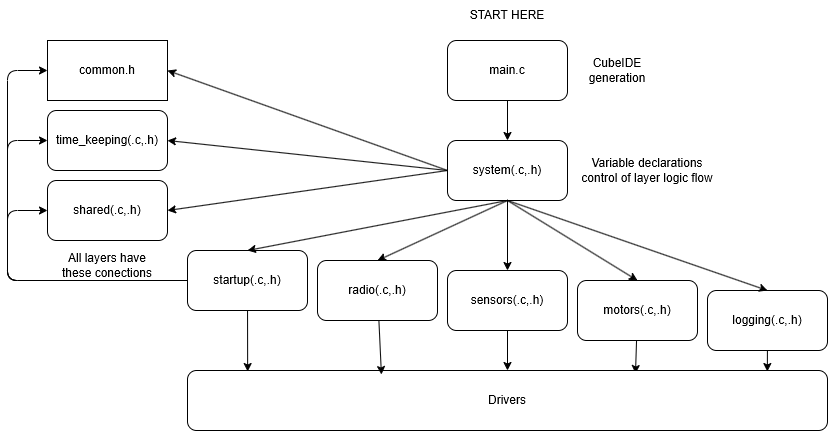

The diagram above was exported from draw.io. Its source (the exported page's mxGraphModel, read from the mxfile embedded in the PNG):
<mxGraphModel dx="1992" dy="671" grid="1" gridSize="10" guides="1" tooltips="1" connect="1" arrows="1" fold="1" page="1" pageScale="1" pageWidth="850" pageHeight="1100" math="0" shadow="0">
  <root>
    <mxCell id="0" />
    <mxCell id="1" parent="0" />
    <mxCell id="2" value="main.c" style="rounded=1;whiteSpace=wrap;html=1;" vertex="1" parent="1">
      <mxGeometry x="420" y="230" width="120" height="60" as="geometry" />
    </mxCell>
    <mxCell id="3" value="system(.c,.h)" style="rounded=1;whiteSpace=wrap;html=1;" vertex="1" parent="1">
      <mxGeometry x="420" y="330" width="120" height="60" as="geometry" />
    </mxCell>
    <mxCell id="4" value="common.h" style="rounded=0;whiteSpace=wrap;html=1;" vertex="1" parent="1">
      <mxGeometry x="20" y="230" width="120" height="60" as="geometry" />
    </mxCell>
    <mxCell id="22" value="" style="edgeStyle=none;html=1;entryX=0.7;entryY=0.05;entryDx=0;entryDy=0;entryPerimeter=0;" edge="1" parent="1" source="6" target="18">
      <mxGeometry relative="1" as="geometry" />
    </mxCell>
    <mxCell id="6" value="motors&lt;span style=&quot;color: rgb(0, 0, 0);&quot;&gt;(.c,.h)&lt;/span&gt;" style="rounded=1;whiteSpace=wrap;html=1;" vertex="1" parent="1">
      <mxGeometry x="550" y="470" width="120" height="60" as="geometry" />
    </mxCell>
    <mxCell id="21" value="" style="edgeStyle=none;html=1;" edge="1" parent="1" source="7" target="18">
      <mxGeometry relative="1" as="geometry" />
    </mxCell>
    <mxCell id="7" value="sensors&lt;span style=&quot;color: rgb(0, 0, 0);&quot;&gt;(.c,.h)&lt;/span&gt;" style="rounded=1;whiteSpace=wrap;html=1;" vertex="1" parent="1">
      <mxGeometry x="420" y="460" width="120" height="60" as="geometry" />
    </mxCell>
    <mxCell id="8" value="shared&lt;span style=&quot;color: rgb(0, 0, 0);&quot;&gt;(.c,.h)&lt;/span&gt;" style="rounded=1;whiteSpace=wrap;html=1;" vertex="1" parent="1">
      <mxGeometry x="20" y="370" width="120" height="60" as="geometry" />
    </mxCell>
    <mxCell id="9" value="time_keeping&lt;span style=&quot;color: rgb(0, 0, 0);&quot;&gt;(.c,.h)&lt;/span&gt;" style="rounded=1;whiteSpace=wrap;html=1;" vertex="1" parent="1">
      <mxGeometry x="20" y="300" width="120" height="60" as="geometry" />
    </mxCell>
    <mxCell id="26" value="" style="edgeStyle=none;html=1;entryX=0.094;entryY=0.017;entryDx=0;entryDy=0;entryPerimeter=0;" edge="1" parent="1" source="10" target="18">
      <mxGeometry relative="1" as="geometry" />
    </mxCell>
    <mxCell id="10" value="startup&lt;span style=&quot;color: rgb(0, 0, 0);&quot;&gt;(.c,.h)&lt;/span&gt;" style="rounded=1;whiteSpace=wrap;html=1;" vertex="1" parent="1">
      <mxGeometry x="160" y="440" width="120" height="60" as="geometry" />
    </mxCell>
    <mxCell id="24" value="" style="edgeStyle=none;html=1;entryX=0.906;entryY=0.017;entryDx=0;entryDy=0;entryPerimeter=0;" edge="1" parent="1" source="11" target="18">
      <mxGeometry relative="1" as="geometry" />
    </mxCell>
    <mxCell id="11" value="logging&lt;span style=&quot;color: rgb(0, 0, 0);&quot;&gt;(.c,.h)&lt;/span&gt;" style="rounded=1;whiteSpace=wrap;html=1;" vertex="1" parent="1">
      <mxGeometry x="680" y="480" width="120" height="60" as="geometry" />
    </mxCell>
    <mxCell id="12" value="" style="endArrow=classic;html=1;exitX=0.5;exitY=1;exitDx=0;exitDy=0;entryX=0.5;entryY=0;entryDx=0;entryDy=0;" edge="1" parent="1" source="2" target="3">
      <mxGeometry width="50" height="50" relative="1" as="geometry">
        <mxPoint x="400" y="370" as="sourcePoint" />
        <mxPoint x="450" y="320" as="targetPoint" />
      </mxGeometry>
    </mxCell>
    <mxCell id="13" value="" style="endArrow=classic;html=1;entryX=0.5;entryY=0;entryDx=0;entryDy=0;exitX=0.5;exitY=1;exitDx=0;exitDy=0;" edge="1" parent="1" source="3" target="11">
      <mxGeometry width="50" height="50" relative="1" as="geometry">
        <mxPoint x="400" y="370" as="sourcePoint" />
        <mxPoint x="450" y="320" as="targetPoint" />
      </mxGeometry>
    </mxCell>
    <mxCell id="14" value="" style="endArrow=classic;html=1;exitX=0.5;exitY=1;exitDx=0;exitDy=0;entryX=0.5;entryY=0;entryDx=0;entryDy=0;" edge="1" parent="1" source="3" target="6">
      <mxGeometry width="50" height="50" relative="1" as="geometry">
        <mxPoint x="400" y="370" as="sourcePoint" />
        <mxPoint x="450" y="320" as="targetPoint" />
      </mxGeometry>
    </mxCell>
    <mxCell id="15" value="" style="endArrow=classic;html=1;entryX=0.5;entryY=0;entryDx=0;entryDy=0;exitX=0.5;exitY=1;exitDx=0;exitDy=0;" edge="1" parent="1" source="3" target="7">
      <mxGeometry width="50" height="50" relative="1" as="geometry">
        <mxPoint x="400" y="370" as="sourcePoint" />
        <mxPoint x="450" y="320" as="targetPoint" />
      </mxGeometry>
    </mxCell>
    <mxCell id="16" value="" style="endArrow=classic;html=1;exitX=0;exitY=0.5;exitDx=0;exitDy=0;entryX=1;entryY=0.5;entryDx=0;entryDy=0;" edge="1" parent="1" source="3" target="8">
      <mxGeometry width="50" height="50" relative="1" as="geometry">
        <mxPoint x="400" y="370" as="sourcePoint" />
        <mxPoint x="450" y="320" as="targetPoint" />
      </mxGeometry>
    </mxCell>
    <mxCell id="17" value="" style="endArrow=classic;html=1;entryX=1;entryY=0.5;entryDx=0;entryDy=0;exitX=0;exitY=0.5;exitDx=0;exitDy=0;" edge="1" parent="1" source="3" target="9">
      <mxGeometry width="50" height="50" relative="1" as="geometry">
        <mxPoint x="480" y="390" as="sourcePoint" />
        <mxPoint x="450" y="320" as="targetPoint" />
      </mxGeometry>
    </mxCell>
    <mxCell id="18" value="Drivers" style="rounded=1;whiteSpace=wrap;html=1;" vertex="1" parent="1">
      <mxGeometry x="160" y="560" width="640" height="60" as="geometry" />
    </mxCell>
    <mxCell id="27" value="" style="edgeStyle=none;html=1;entryX=0.303;entryY=0.067;entryDx=0;entryDy=0;entryPerimeter=0;" edge="1" parent="1" source="25" target="18">
      <mxGeometry relative="1" as="geometry" />
    </mxCell>
    <mxCell id="25" value="radio&lt;span style=&quot;color: rgb(0, 0, 0);&quot;&gt;(.c,.h)&lt;/span&gt;" style="rounded=1;whiteSpace=wrap;html=1;" vertex="1" parent="1">
      <mxGeometry x="290" y="450" width="120" height="60" as="geometry" />
    </mxCell>
    <mxCell id="28" value="" style="endArrow=classic;html=1;entryX=1;entryY=0.5;entryDx=0;entryDy=0;exitX=0;exitY=0.5;exitDx=0;exitDy=0;" edge="1" parent="1" source="3" target="4">
      <mxGeometry width="50" height="50" relative="1" as="geometry">
        <mxPoint x="400" y="370" as="sourcePoint" />
        <mxPoint x="450" y="320" as="targetPoint" />
      </mxGeometry>
    </mxCell>
    <mxCell id="29" value="Variable declarations control of layer logic flow" style="text;html=1;align=center;verticalAlign=middle;whiteSpace=wrap;rounded=0;" vertex="1" parent="1">
      <mxGeometry x="550" y="345" width="140" height="30" as="geometry" />
    </mxCell>
    <mxCell id="30" value="CubeIDE generation" style="text;html=1;align=center;verticalAlign=middle;whiteSpace=wrap;rounded=0;" vertex="1" parent="1">
      <mxGeometry x="560" y="245" width="60" height="30" as="geometry" />
    </mxCell>
    <mxCell id="31" value="All layers have these conections" style="text;html=1;align=center;verticalAlign=middle;whiteSpace=wrap;rounded=0;" vertex="1" parent="1">
      <mxGeometry x="25" y="440" width="110" height="30" as="geometry" />
    </mxCell>
    <mxCell id="32" value="" style="endArrow=classic;html=1;exitX=0;exitY=0.5;exitDx=0;exitDy=0;entryX=0;entryY=0.5;entryDx=0;entryDy=0;" edge="1" parent="1" source="10" target="9">
      <mxGeometry width="50" height="50" relative="1" as="geometry">
        <mxPoint x="400" y="370" as="sourcePoint" />
        <mxPoint x="-20" y="470" as="targetPoint" />
        <Array as="points">
          <mxPoint x="-20" y="470" />
          <mxPoint x="-20" y="330" />
        </Array>
      </mxGeometry>
    </mxCell>
    <mxCell id="33" value="" style="endArrow=classic;html=1;exitX=0;exitY=0.5;exitDx=0;exitDy=0;entryX=0;entryY=0.5;entryDx=0;entryDy=0;" edge="1" parent="1" source="10" target="8">
      <mxGeometry width="50" height="50" relative="1" as="geometry">
        <mxPoint x="170" y="480" as="sourcePoint" />
        <mxPoint x="30" y="340" as="targetPoint" />
        <Array as="points">
          <mxPoint x="-20" y="470" />
          <mxPoint x="-20" y="400" />
        </Array>
      </mxGeometry>
    </mxCell>
    <mxCell id="34" value="" style="endArrow=classic;html=1;exitX=0;exitY=0.5;exitDx=0;exitDy=0;entryX=0;entryY=0.5;entryDx=0;entryDy=0;" edge="1" parent="1" target="4">
      <mxGeometry width="50" height="50" relative="1" as="geometry">
        <mxPoint x="160" y="470" as="sourcePoint" />
        <mxPoint x="20" y="400" as="targetPoint" />
        <Array as="points">
          <mxPoint x="-20" y="470" />
          <mxPoint x="-20" y="260" />
        </Array>
      </mxGeometry>
    </mxCell>
    <mxCell id="35" value="" style="endArrow=classic;html=1;entryX=0.5;entryY=0;entryDx=0;entryDy=0;exitX=0.5;exitY=1;exitDx=0;exitDy=0;" edge="1" parent="1" source="3" target="25">
      <mxGeometry width="50" height="50" relative="1" as="geometry">
        <mxPoint x="400" y="370" as="sourcePoint" />
        <mxPoint x="450" y="320" as="targetPoint" />
      </mxGeometry>
    </mxCell>
    <mxCell id="36" value="" style="endArrow=classic;html=1;exitX=0.5;exitY=1;exitDx=0;exitDy=0;entryX=0.5;entryY=0;entryDx=0;entryDy=0;" edge="1" parent="1" source="3" target="10">
      <mxGeometry width="50" height="50" relative="1" as="geometry">
        <mxPoint x="400" y="370" as="sourcePoint" />
        <mxPoint x="450" y="320" as="targetPoint" />
      </mxGeometry>
    </mxCell>
    <mxCell id="37" value="START HERE" style="text;html=1;align=center;verticalAlign=middle;whiteSpace=wrap;rounded=0;" vertex="1" parent="1">
      <mxGeometry x="435" y="190" width="90" height="30" as="geometry" />
    </mxCell>
  </root>
</mxGraphModel>